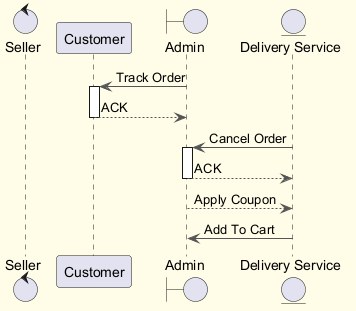

The diagram above was rendered by PlantUML. Its source (embedded in the PNG):
@startuml
skinparam backgroundColor #FFFDE7
skinparam classBackgroundColor #FFF9C4
skinparam classBorderColor #F57F17
skinparam ArrowColor #555555
control "Seller" as S
participant "Customer" as C
boundary "Admin" as A
entity "Delivery Service" as DS
A -> C : Track Order
activate C
C --> A : ACK
deactivate C
DS -> A : Cancel Order
activate A
A --> DS : ACK
deactivate A
A --> DS : Apply Coupon
DS -> A : Add To Cart
@enduml